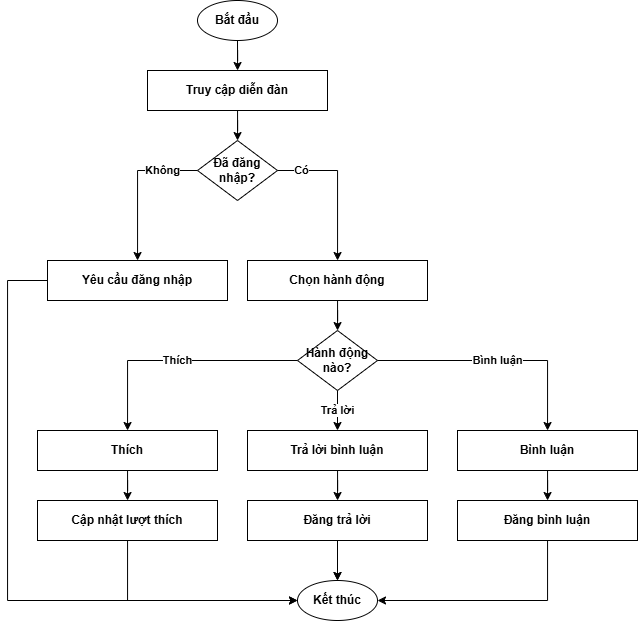

The diagram above was exported from draw.io. Its source (the exported page's mxGraphModel, read from the mxfile embedded in the PNG):
<mxGraphModel dx="1053" dy="1708" grid="1" gridSize="10" guides="1" tooltips="1" connect="1" arrows="1" fold="1" page="1" pageScale="1" pageWidth="850" pageHeight="1100" math="0" shadow="0">
  <root>
    <mxCell id="0" />
    <mxCell id="1" parent="0" />
    <mxCell id="2" value="Bắt đầu" style="ellipse;whiteSpace=wrap;html=1;fontStyle=1" parent="1" vertex="1">
      <mxGeometry x="250" y="-40" width="80" height="40" as="geometry" />
    </mxCell>
    <mxCell id="3" value="Truy cập diễn đàn" style="rectangle;whiteSpace=wrap;html=1;fontStyle=1" parent="1" vertex="1">
      <mxGeometry x="200" y="30" width="180" height="40" as="geometry" />
    </mxCell>
    <mxCell id="4" style="edgeStyle=orthogonalEdgeStyle;rounded=0;orthogonalLoop=1;jettySize=auto;html=1;fontStyle=1" parent="1" source="2" target="3" edge="1">
      <mxGeometry width="50" height="50" relative="1" as="geometry" />
    </mxCell>
    <mxCell id="5" value="Đã đăng nhập?" style="rhombus;whiteSpace=wrap;html=1;fontStyle=1" parent="1" vertex="1">
      <mxGeometry x="250" y="100" width="80" height="60" as="geometry" />
    </mxCell>
    <mxCell id="6" style="edgeStyle=orthogonalEdgeStyle;rounded=0;orthogonalLoop=1;jettySize=auto;html=1;fontStyle=1" parent="1" source="3" target="5" edge="1">
      <mxGeometry width="50" height="50" relative="1" as="geometry" />
    </mxCell>
    <mxCell id="tcGFfEokUJzM7_qLIPIz-33" style="edgeStyle=orthogonalEdgeStyle;rounded=0;orthogonalLoop=1;jettySize=auto;html=1;entryX=0;entryY=0.5;entryDx=0;entryDy=0;" edge="1" parent="1" source="7" target="29">
      <mxGeometry relative="1" as="geometry">
        <Array as="points">
          <mxPoint x="60" y="240" />
          <mxPoint x="60" y="560" />
        </Array>
      </mxGeometry>
    </mxCell>
    <mxCell id="7" value="Yêu cầu đăng nhập" style="rectangle;whiteSpace=wrap;html=1;fontStyle=1" parent="1" vertex="1">
      <mxGeometry x="100" y="220" width="180" height="40" as="geometry" />
    </mxCell>
    <mxCell id="8" value="Không" style="edgeStyle=orthogonalEdgeStyle;rounded=0;orthogonalLoop=1;jettySize=auto;html=1;fontStyle=1" parent="1" source="5" target="7" edge="1">
      <mxGeometry x="-0.5294" width="50" height="50" relative="1" as="geometry">
        <mxPoint x="160" y="170" as="sourcePoint" />
        <mxPoint x="160" y="220" as="targetPoint" />
        <Array as="points">
          <mxPoint x="190" y="130" />
        </Array>
        <mxPoint as="offset" />
      </mxGeometry>
    </mxCell>
    <mxCell id="9" value="Chọn hành động" style="rectangle;whiteSpace=wrap;html=1;fontStyle=1" parent="1" vertex="1">
      <mxGeometry x="300" y="220" width="180" height="40" as="geometry" />
    </mxCell>
    <mxCell id="10" value="Có" style="edgeStyle=orthogonalEdgeStyle;rounded=0;orthogonalLoop=1;jettySize=auto;html=1;fontStyle=1" parent="1" source="5" target="9" edge="1">
      <mxGeometry x="-0.6923" width="50" height="50" relative="1" as="geometry">
        <mxPoint x="240" y="170" as="sourcePoint" />
        <mxPoint x="240" y="220" as="targetPoint" />
        <Array as="points">
          <mxPoint x="390" y="130" />
        </Array>
        <mxPoint as="offset" />
      </mxGeometry>
    </mxCell>
    <mxCell id="11" value="Hành động nào?" style="rhombus;whiteSpace=wrap;html=1;fontStyle=1" parent="1" vertex="1">
      <mxGeometry x="350" y="290" width="80" height="60" as="geometry" />
    </mxCell>
    <mxCell id="12" style="edgeStyle=orthogonalEdgeStyle;rounded=0;orthogonalLoop=1;jettySize=auto;html=1;fontStyle=1" parent="1" source="9" target="11" edge="1">
      <mxGeometry width="50" height="50" relative="1" as="geometry" />
    </mxCell>
    <mxCell id="17" value="Bình luận" style="rectangle;whiteSpace=wrap;html=1;fontStyle=1" parent="1" vertex="1">
      <mxGeometry x="510" y="390" width="180" height="40" as="geometry" />
    </mxCell>
    <mxCell id="18" value="Bình luận" style="edgeStyle=orthogonalEdgeStyle;rounded=0;orthogonalLoop=1;jettySize=auto;html=1;fontStyle=1" parent="1" source="11" target="17" edge="1">
      <mxGeometry width="50" height="50" relative="1" as="geometry">
        <mxPoint x="340" y="310" as="sourcePoint" />
        <mxPoint x="340" y="360" as="targetPoint" />
        <Array as="points">
          <mxPoint x="600" y="320" />
        </Array>
      </mxGeometry>
    </mxCell>
    <mxCell id="19" value="Đăng bình luận" style="rectangle;whiteSpace=wrap;html=1;fontStyle=1" parent="1" vertex="1">
      <mxGeometry x="510" y="460" width="180" height="40" as="geometry" />
    </mxCell>
    <mxCell id="20" style="edgeStyle=orthogonalEdgeStyle;rounded=0;orthogonalLoop=1;jettySize=auto;html=1;fontStyle=1" parent="1" source="17" target="19" edge="1">
      <mxGeometry width="50" height="50" relative="1" as="geometry" />
    </mxCell>
    <mxCell id="21" value="Thích" style="rectangle;whiteSpace=wrap;html=1;fontStyle=1" parent="1" vertex="1">
      <mxGeometry x="90" y="390" width="180" height="40" as="geometry" />
    </mxCell>
    <mxCell id="22" value="Thích" style="edgeStyle=orthogonalEdgeStyle;rounded=0;orthogonalLoop=1;jettySize=auto;html=1;fontStyle=1" parent="1" source="11" target="21" edge="1">
      <mxGeometry width="50" height="50" relative="1" as="geometry">
        <mxPoint x="260" y="340" as="sourcePoint" />
        <mxPoint x="260" y="480" as="targetPoint" />
      </mxGeometry>
    </mxCell>
    <mxCell id="23" value="Cập nhật lượt thích" style="rectangle;whiteSpace=wrap;html=1;fontStyle=1" parent="1" vertex="1">
      <mxGeometry x="90" y="460" width="180" height="40" as="geometry" />
    </mxCell>
    <mxCell id="24" style="edgeStyle=orthogonalEdgeStyle;rounded=0;orthogonalLoop=1;jettySize=auto;html=1;fontStyle=1" parent="1" source="21" target="23" edge="1">
      <mxGeometry width="50" height="50" relative="1" as="geometry" />
    </mxCell>
    <mxCell id="25" value="Trả lời bình luận" style="rectangle;whiteSpace=wrap;html=1;fontStyle=1" parent="1" vertex="1">
      <mxGeometry x="300" y="390" width="180" height="40" as="geometry" />
    </mxCell>
    <mxCell id="26" value="Trả lời" style="edgeStyle=orthogonalEdgeStyle;rounded=0;orthogonalLoop=1;jettySize=auto;html=1;exitX=0.5;exitY=1;exitDx=0;exitDy=0;fontStyle=1" parent="1" source="11" target="25" edge="1">
      <mxGeometry width="50" height="50" relative="1" as="geometry">
        <mxPoint x="390.0000000000002" y="359.9999999999998" as="sourcePoint" />
        <mxPoint x="340" y="490" as="targetPoint" />
        <mxPoint as="offset" />
      </mxGeometry>
    </mxCell>
    <mxCell id="28" style="edgeStyle=orthogonalEdgeStyle;rounded=0;orthogonalLoop=1;jettySize=auto;html=1;fontStyle=1" parent="1" source="25" target="27" edge="1">
      <mxGeometry width="50" height="50" relative="1" as="geometry" />
    </mxCell>
    <mxCell id="29" value="Kết thúc" style="ellipse;whiteSpace=wrap;html=1;fontStyle=1" parent="1" vertex="1">
      <mxGeometry x="350" y="540" width="80" height="40" as="geometry" />
    </mxCell>
    <mxCell id="31" style="edgeStyle=orthogonalEdgeStyle;rounded=0;orthogonalLoop=1;jettySize=auto;html=1;fontStyle=1" parent="1" source="27" target="29" edge="1">
      <mxGeometry width="50" height="50" relative="1" as="geometry">
        <mxPoint x="480" y="460" as="sourcePoint" />
        <mxPoint x="320" y="600" as="targetPoint" />
      </mxGeometry>
    </mxCell>
    <mxCell id="32" style="edgeStyle=orthogonalEdgeStyle;rounded=0;orthogonalLoop=1;jettySize=auto;html=1;fontStyle=1" parent="1" source="23" target="29" edge="1">
      <mxGeometry width="50" height="50" relative="1" as="geometry">
        <mxPoint x="280" y="580" as="sourcePoint" />
        <mxPoint x="280" y="600" as="targetPoint" />
        <Array as="points">
          <mxPoint x="180" y="560" />
        </Array>
      </mxGeometry>
    </mxCell>
    <mxCell id="33" style="edgeStyle=orthogonalEdgeStyle;rounded=0;orthogonalLoop=1;jettySize=auto;html=1;fontStyle=1" parent="1" source="27" target="29" edge="1">
      <mxGeometry width="50" height="50" relative="1" as="geometry">
        <mxPoint x="480" y="580" as="sourcePoint" />
        <mxPoint x="320" y="600" as="targetPoint" />
      </mxGeometry>
    </mxCell>
    <mxCell id="lhqHBq3gV2k_AVC__8Da-38" value="" style="edgeStyle=orthogonalEdgeStyle;rounded=0;orthogonalLoop=1;jettySize=auto;html=1;entryX=1;entryY=0.5;entryDx=0;entryDy=0;fontStyle=1" parent="1" source="19" target="29" edge="1">
      <mxGeometry width="50" height="50" relative="1" as="geometry">
        <mxPoint x="610" y="470" as="sourcePoint" />
        <mxPoint x="340" y="600" as="targetPoint" />
        <Array as="points">
          <mxPoint x="600" y="560" />
        </Array>
      </mxGeometry>
    </mxCell>
    <mxCell id="27" value="Đăng trả lời" style="rectangle;whiteSpace=wrap;html=1;fontStyle=1" parent="1" vertex="1">
      <mxGeometry x="300" y="460" width="180" height="40" as="geometry" />
    </mxCell>
  </root>
</mxGraphModel>